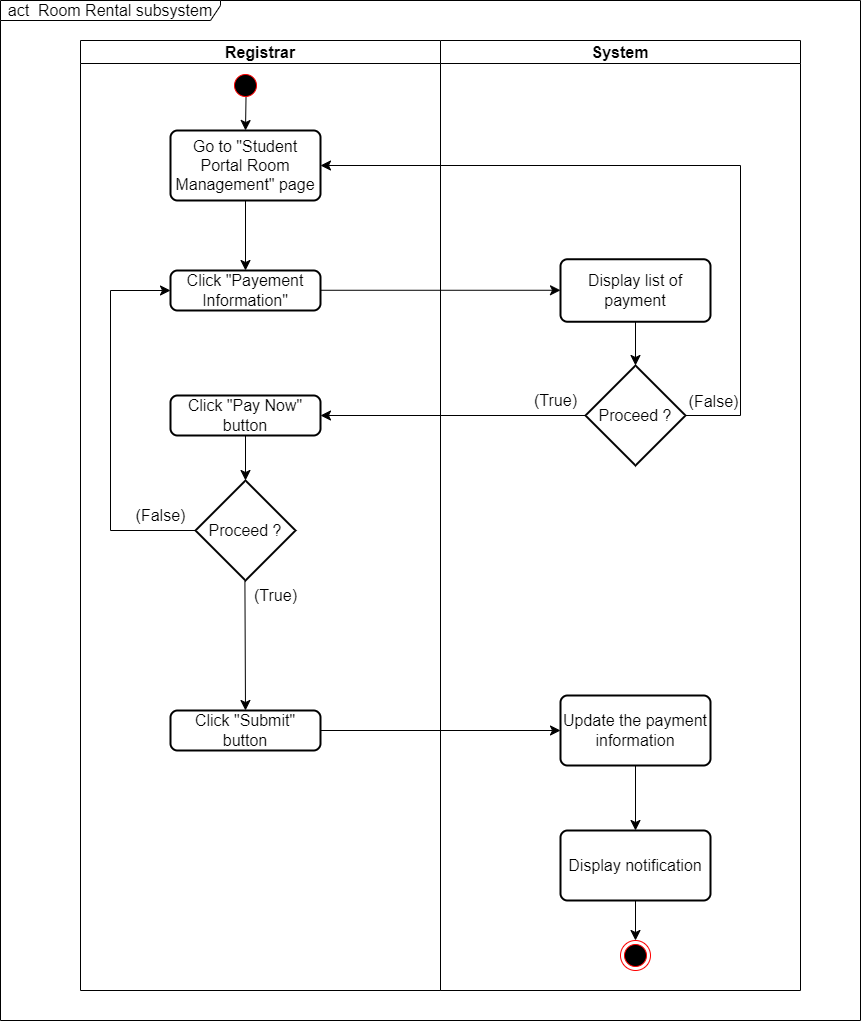

The diagram above was exported from draw.io. Its source (the exported page's mxGraphModel, read from the mxfile embedded in the PNG):
<mxGraphModel dx="750" dy="478" grid="1" gridSize="10" guides="1" tooltips="1" connect="1" arrows="1" fold="1" page="1" pageScale="1" pageWidth="850" pageHeight="1100" math="0" shadow="0">
  <root>
    <mxCell id="0" />
    <mxCell id="1" parent="0" />
    <mxCell id="eYRkHH78k8rB--u_LtcB-1" value="Registrar" style="swimlane;whiteSpace=wrap;html=1;fontSize=16;" parent="1" vertex="1">
      <mxGeometry x="160" y="50" width="360" height="950" as="geometry" />
    </mxCell>
    <mxCell id="eYRkHH78k8rB--u_LtcB-2" value="" style="edgeStyle=none;curved=1;rounded=0;orthogonalLoop=1;jettySize=auto;html=1;fontSize=12;startSize=8;endSize=8;exitX=0.5;exitY=1;exitDx=0;exitDy=0;" parent="eYRkHH78k8rB--u_LtcB-1" source="eYRkHH78k8rB--u_LtcB-8" edge="1">
      <mxGeometry relative="1" as="geometry">
        <mxPoint x="165" y="180" as="sourcePoint" />
        <mxPoint x="165" y="230" as="targetPoint" />
      </mxGeometry>
    </mxCell>
    <mxCell id="eYRkHH78k8rB--u_LtcB-3" value="System" style="swimlane;whiteSpace=wrap;html=1;fontSize=16;" parent="1" vertex="1">
      <mxGeometry x="520" y="50" width="360" height="950" as="geometry" />
    </mxCell>
    <mxCell id="eYRkHH78k8rB--u_LtcB-4" style="edgeStyle=none;curved=1;rounded=0;orthogonalLoop=1;jettySize=auto;html=1;fontSize=12;startSize=8;endSize=8;" parent="1" edge="1">
      <mxGeometry relative="1" as="geometry">
        <mxPoint x="400" y="299.77" as="sourcePoint" />
        <mxPoint x="640" y="299.77" as="targetPoint" />
      </mxGeometry>
    </mxCell>
    <mxCell id="eYRkHH78k8rB--u_LtcB-5" value="act&amp;nbsp; Room Rental subsystem" style="shape=umlFrame;whiteSpace=wrap;html=1;pointerEvents=0;fontSize=16;width=220;height=20;" parent="1" vertex="1">
      <mxGeometry x="80" y="10" width="860" height="1020" as="geometry" />
    </mxCell>
    <mxCell id="eYRkHH78k8rB--u_LtcB-6" style="edgeStyle=none;curved=1;rounded=0;orthogonalLoop=1;jettySize=auto;html=1;exitX=0.518;exitY=0.829;exitDx=0;exitDy=0;entryX=0.5;entryY=0;entryDx=0;entryDy=0;fontSize=12;startSize=8;endSize=8;exitPerimeter=0;" parent="1" source="eYRkHH78k8rB--u_LtcB-7" target="eYRkHH78k8rB--u_LtcB-8" edge="1">
      <mxGeometry relative="1" as="geometry">
        <mxPoint x="325" y="130" as="targetPoint" />
      </mxGeometry>
    </mxCell>
    <mxCell id="eYRkHH78k8rB--u_LtcB-7" value="" style="ellipse;html=1;shape=startState;fillColor=#000000;strokeColor=#ff0000;fontSize=16;" parent="1" vertex="1">
      <mxGeometry x="310" y="80" width="30" height="30" as="geometry" />
    </mxCell>
    <mxCell id="eYRkHH78k8rB--u_LtcB-8" value="Go to &quot;Student Portal Room Management&quot; page" style="rounded=1;whiteSpace=wrap;html=1;absoluteArcSize=1;arcSize=14;strokeWidth=2;fontSize=16;" parent="1" vertex="1">
      <mxGeometry x="250" y="140" width="150" height="70" as="geometry" />
    </mxCell>
    <mxCell id="eYRkHH78k8rB--u_LtcB-9" value="Click &quot;Payement Information&quot;" style="rounded=1;whiteSpace=wrap;html=1;absoluteArcSize=1;arcSize=14;strokeWidth=2;fontSize=16;" parent="1" vertex="1">
      <mxGeometry x="250" y="280" width="150" height="40" as="geometry" />
    </mxCell>
    <mxCell id="eYRkHH78k8rB--u_LtcB-10" style="edgeStyle=none;curved=1;rounded=0;orthogonalLoop=1;jettySize=auto;html=1;exitX=0.5;exitY=1;exitDx=0;exitDy=0;entryX=0.5;entryY=0;entryDx=0;entryDy=0;entryPerimeter=0;fontSize=12;startSize=8;endSize=8;" parent="1" source="eYRkHH78k8rB--u_LtcB-12" target="eYRkHH78k8rB--u_LtcB-21" edge="1">
      <mxGeometry relative="1" as="geometry" />
    </mxCell>
    <mxCell id="eYRkHH78k8rB--u_LtcB-11" style="edgeStyle=orthogonalEdgeStyle;rounded=0;orthogonalLoop=1;jettySize=auto;html=1;exitX=1;exitY=0.5;exitDx=0;exitDy=0;entryX=1;entryY=0.5;entryDx=0;entryDy=0;fontSize=12;startSize=8;endSize=8;exitPerimeter=0;" parent="1" source="eYRkHH78k8rB--u_LtcB-21" target="eYRkHH78k8rB--u_LtcB-8" edge="1">
      <mxGeometry relative="1" as="geometry">
        <Array as="points">
          <mxPoint x="820" y="425" />
          <mxPoint x="820" y="175" />
        </Array>
      </mxGeometry>
    </mxCell>
    <mxCell id="eYRkHH78k8rB--u_LtcB-12" value="Display list of payment" style="rounded=1;whiteSpace=wrap;html=1;absoluteArcSize=1;arcSize=14;strokeWidth=2;fontSize=16;" parent="1" vertex="1">
      <mxGeometry x="640" y="268.75" width="150" height="62.5" as="geometry" />
    </mxCell>
    <mxCell id="eYRkHH78k8rB--u_LtcB-13" style="edgeStyle=none;curved=1;rounded=0;orthogonalLoop=1;jettySize=auto;html=1;exitX=0.5;exitY=1;exitDx=0;exitDy=0;entryX=0.5;entryY=0;entryDx=0;entryDy=0;entryPerimeter=0;fontSize=12;startSize=8;endSize=8;" parent="1" source="eYRkHH78k8rB--u_LtcB-14" target="eYRkHH78k8rB--u_LtcB-26" edge="1">
      <mxGeometry relative="1" as="geometry" />
    </mxCell>
    <mxCell id="eYRkHH78k8rB--u_LtcB-14" value="Click &quot;Pay Now&quot; button" style="rounded=1;whiteSpace=wrap;html=1;absoluteArcSize=1;arcSize=14;strokeWidth=2;fontSize=16;" parent="1" vertex="1">
      <mxGeometry x="250" y="405" width="150" height="40" as="geometry" />
    </mxCell>
    <mxCell id="eYRkHH78k8rB--u_LtcB-15" style="edgeStyle=none;curved=1;rounded=0;orthogonalLoop=1;jettySize=auto;html=1;exitX=0.063;exitY=0.016;exitDx=0;exitDy=0;entryX=0.5;entryY=0;entryDx=0;entryDy=0;fontSize=12;startSize=8;endSize=8;exitPerimeter=0;" parent="1" source="eYRkHH78k8rB--u_LtcB-27" target="eYRkHH78k8rB--u_LtcB-30" edge="1">
      <mxGeometry relative="1" as="geometry">
        <mxPoint x="325" y="680" as="sourcePoint" />
      </mxGeometry>
    </mxCell>
    <mxCell id="eYRkHH78k8rB--u_LtcB-64" style="edgeStyle=none;curved=1;rounded=0;orthogonalLoop=1;jettySize=auto;html=1;exitX=0.5;exitY=1;exitDx=0;exitDy=0;entryX=0.5;entryY=0;entryDx=0;entryDy=0;fontSize=12;startSize=8;endSize=8;" parent="1" source="eYRkHH78k8rB--u_LtcB-18" target="eYRkHH78k8rB--u_LtcB-62" edge="1">
      <mxGeometry relative="1" as="geometry" />
    </mxCell>
    <mxCell id="eYRkHH78k8rB--u_LtcB-18" value="Update the payment information" style="rounded=1;whiteSpace=wrap;html=1;absoluteArcSize=1;arcSize=14;strokeWidth=2;fontSize=16;" parent="1" vertex="1">
      <mxGeometry x="640" y="705" width="150" height="70" as="geometry" />
    </mxCell>
    <mxCell id="eYRkHH78k8rB--u_LtcB-19" value="" style="ellipse;html=1;shape=endState;fillColor=#000000;strokeColor=#ff0000;fontSize=16;" parent="1" vertex="1">
      <mxGeometry x="700" y="950" width="30" height="30" as="geometry" />
    </mxCell>
    <mxCell id="eYRkHH78k8rB--u_LtcB-20" style="edgeStyle=none;curved=1;rounded=0;orthogonalLoop=1;jettySize=auto;html=1;exitX=0;exitY=0.5;exitDx=0;exitDy=0;exitPerimeter=0;entryX=1;entryY=0.5;entryDx=0;entryDy=0;fontSize=12;startSize=8;endSize=8;" parent="1" source="eYRkHH78k8rB--u_LtcB-21" target="eYRkHH78k8rB--u_LtcB-14" edge="1">
      <mxGeometry relative="1" as="geometry" />
    </mxCell>
    <mxCell id="eYRkHH78k8rB--u_LtcB-21" value="Proceed ?" style="strokeWidth=2;html=1;shape=mxgraph.flowchart.decision;whiteSpace=wrap;fontSize=16;" parent="1" vertex="1">
      <mxGeometry x="665" y="375" width="100" height="100" as="geometry" />
    </mxCell>
    <mxCell id="eYRkHH78k8rB--u_LtcB-22" value="(False)" style="text;html=1;align=center;verticalAlign=middle;resizable=0;points=[];autosize=1;strokeColor=none;fillColor=none;fontSize=16;" parent="1" vertex="1">
      <mxGeometry x="758" y="396" width="70" height="30" as="geometry" />
    </mxCell>
    <mxCell id="eYRkHH78k8rB--u_LtcB-23" value="(True)" style="text;html=1;align=center;verticalAlign=middle;resizable=0;points=[];autosize=1;strokeColor=none;fillColor=none;fontSize=16;" parent="1" vertex="1">
      <mxGeometry x="600" y="395" width="70" height="30" as="geometry" />
    </mxCell>
    <mxCell id="eYRkHH78k8rB--u_LtcB-24" style="edgeStyle=orthogonalEdgeStyle;rounded=0;orthogonalLoop=1;jettySize=auto;html=1;exitX=0;exitY=0.5;exitDx=0;exitDy=0;exitPerimeter=0;entryX=0;entryY=0.5;entryDx=0;entryDy=0;fontSize=12;startSize=8;endSize=8;" parent="1" source="eYRkHH78k8rB--u_LtcB-26" target="eYRkHH78k8rB--u_LtcB-9" edge="1">
      <mxGeometry relative="1" as="geometry">
        <Array as="points">
          <mxPoint x="190" y="540" />
          <mxPoint x="190" y="300" />
        </Array>
      </mxGeometry>
    </mxCell>
    <mxCell id="eYRkHH78k8rB--u_LtcB-26" value="Proceed ?" style="strokeWidth=2;html=1;shape=mxgraph.flowchart.decision;whiteSpace=wrap;fontSize=16;" parent="1" vertex="1">
      <mxGeometry x="275" y="490" width="100" height="100" as="geometry" />
    </mxCell>
    <mxCell id="eYRkHH78k8rB--u_LtcB-27" value="(True)" style="text;html=1;align=center;verticalAlign=middle;resizable=0;points=[];autosize=1;strokeColor=none;fillColor=none;fontSize=16;" parent="1" vertex="1">
      <mxGeometry x="320" y="590" width="70" height="30" as="geometry" />
    </mxCell>
    <mxCell id="eYRkHH78k8rB--u_LtcB-28" value="(False)" style="text;html=1;align=center;verticalAlign=middle;resizable=0;points=[];autosize=1;strokeColor=none;fillColor=none;fontSize=16;" parent="1" vertex="1">
      <mxGeometry x="205" y="510" width="70" height="30" as="geometry" />
    </mxCell>
    <mxCell id="eYRkHH78k8rB--u_LtcB-29" style="edgeStyle=none;curved=1;rounded=0;orthogonalLoop=1;jettySize=auto;html=1;exitX=1;exitY=0.5;exitDx=0;exitDy=0;entryX=0;entryY=0.5;entryDx=0;entryDy=0;fontSize=12;startSize=8;endSize=8;" parent="1" source="eYRkHH78k8rB--u_LtcB-30" target="eYRkHH78k8rB--u_LtcB-18" edge="1">
      <mxGeometry relative="1" as="geometry" />
    </mxCell>
    <mxCell id="eYRkHH78k8rB--u_LtcB-30" value="Click &quot;Submit&quot; button" style="rounded=1;whiteSpace=wrap;html=1;absoluteArcSize=1;arcSize=14;strokeWidth=2;fontSize=16;" parent="1" vertex="1">
      <mxGeometry x="250" y="720" width="150" height="40" as="geometry" />
    </mxCell>
    <mxCell id="eYRkHH78k8rB--u_LtcB-31" style="edgeStyle=none;curved=1;rounded=0;orthogonalLoop=1;jettySize=auto;html=1;exitX=0.75;exitY=1;exitDx=0;exitDy=0;fontSize=12;startSize=8;endSize=8;" parent="1" source="eYRkHH78k8rB--u_LtcB-30" target="eYRkHH78k8rB--u_LtcB-30" edge="1">
      <mxGeometry relative="1" as="geometry" />
    </mxCell>
    <mxCell id="eYRkHH78k8rB--u_LtcB-65" style="edgeStyle=none;curved=1;rounded=0;orthogonalLoop=1;jettySize=auto;html=1;exitX=0.5;exitY=1;exitDx=0;exitDy=0;entryX=0.5;entryY=0;entryDx=0;entryDy=0;fontSize=12;startSize=8;endSize=8;" parent="1" source="eYRkHH78k8rB--u_LtcB-62" target="eYRkHH78k8rB--u_LtcB-19" edge="1">
      <mxGeometry relative="1" as="geometry" />
    </mxCell>
    <mxCell id="eYRkHH78k8rB--u_LtcB-62" value="Display notification" style="rounded=1;whiteSpace=wrap;html=1;absoluteArcSize=1;arcSize=14;strokeWidth=2;fontSize=16;" parent="1" vertex="1">
      <mxGeometry x="640" y="840" width="150" height="70" as="geometry" />
    </mxCell>
  </root>
</mxGraphModel>